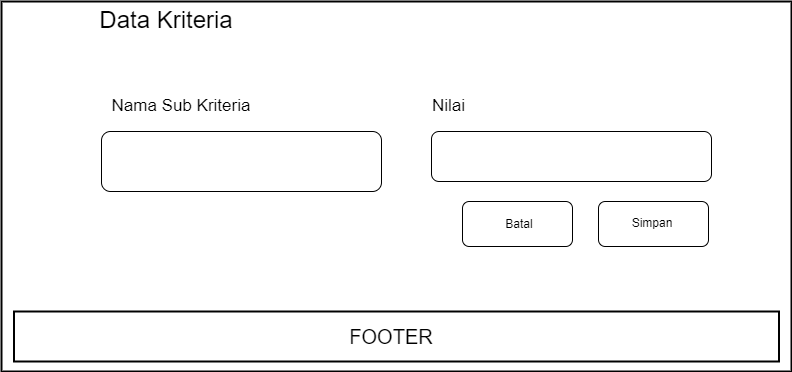

The diagram above was exported from draw.io. Its source (the exported page's mxGraphModel, read from the mxfile embedded in the PNG):
<mxGraphModel dx="1422" dy="729" grid="1" gridSize="10" guides="1" tooltips="1" connect="1" arrows="1" fold="1" page="1" pageScale="1" pageWidth="1169" pageHeight="827" math="0" shadow="0">
  <root>
    <mxCell id="0" />
    <mxCell id="1" parent="0" />
    <mxCell id="3x-PoDy3NdCamclKXtsm-1" value="" style="rounded=0;whiteSpace=wrap;html=1;strokeWidth=2;" vertex="1" parent="1">
      <mxGeometry x="130" y="120" width="790" height="370" as="geometry" />
    </mxCell>
    <mxCell id="3x-PoDy3NdCamclKXtsm-2" value="&lt;h2 style=&quot;line-height: 1.34; margin: 0px 40px 0px 0px; font-family: &amp;quot;Google Sans&amp;quot;, arial, sans-serif; font-size: 24px; font-weight: 400; pointer-events: none; position: relative; transform-origin: left top; overflow-wrap: break-word; overflow: visible; padding-bottom: 2px;&quot; data-ved=&quot;2ahUKEwiXhe-46Mn7AhXmT2wGHUcXCMAQ3B0oAHoECAsQAQ&quot; data-attrid=&quot;title&quot; data-local-attribute=&quot;d3bn&quot; data-dtype=&quot;d3ifr&quot; class=&quot;qrShPb kno-ecr-pt PZPZlf q8U8x PPT5v hNKfZe&quot;&gt;&lt;span style=&quot;background-color: rgb(255, 255, 255);&quot;&gt;Data Kriteria&lt;/span&gt;&lt;/h2&gt;" style="text;html=1;strokeColor=none;fillColor=none;align=center;verticalAlign=middle;whiteSpace=wrap;rounded=0;strokeWidth=2;" vertex="1" parent="1">
      <mxGeometry x="190" y="120" width="250" height="40" as="geometry" />
    </mxCell>
    <mxCell id="3x-PoDy3NdCamclKXtsm-3" value="" style="rounded=0;whiteSpace=wrap;html=1;labelBackgroundColor=#FFFFFF;fontColor=#000000;strokeWidth=2;" vertex="1" parent="1">
      <mxGeometry x="142.5" y="430" width="765" height="50" as="geometry" />
    </mxCell>
    <mxCell id="3x-PoDy3NdCamclKXtsm-4" value="&lt;font style=&quot;font-size: 20px;&quot;&gt;FOOTER&lt;/font&gt;" style="text;html=1;strokeColor=none;fillColor=none;align=center;verticalAlign=middle;whiteSpace=wrap;rounded=0;labelBackgroundColor=#FFFFFF;fontColor=#000000;strokeWidth=2;" vertex="1" parent="1">
      <mxGeometry x="420" y="440" width="200" height="30" as="geometry" />
    </mxCell>
    <mxCell id="3x-PoDy3NdCamclKXtsm-5" value="" style="rounded=1;whiteSpace=wrap;html=1;" vertex="1" parent="1">
      <mxGeometry x="230" y="250" width="280" height="60" as="geometry" />
    </mxCell>
    <mxCell id="3x-PoDy3NdCamclKXtsm-7" value="&lt;font style=&quot;font-size: 17px;&quot;&gt;Nama Sub Kriteria&lt;/font&gt;" style="text;html=1;strokeColor=none;fillColor=none;align=center;verticalAlign=middle;whiteSpace=wrap;rounded=0;" vertex="1" parent="1">
      <mxGeometry x="230" y="210" width="160" height="30" as="geometry" />
    </mxCell>
    <mxCell id="3x-PoDy3NdCamclKXtsm-8" value="&lt;font style=&quot;font-size: 17px;&quot;&gt;Nilai&lt;/font&gt;" style="text;html=1;strokeColor=none;fillColor=none;align=center;verticalAlign=middle;whiteSpace=wrap;rounded=0;" vertex="1" parent="1">
      <mxGeometry x="520" y="210" width="115" height="30" as="geometry" />
    </mxCell>
    <mxCell id="3x-PoDy3NdCamclKXtsm-11" value="" style="rounded=1;whiteSpace=wrap;html=1;" vertex="1" parent="1">
      <mxGeometry x="727" y="320" width="110" height="45" as="geometry" />
    </mxCell>
    <mxCell id="3x-PoDy3NdCamclKXtsm-12" value="Simpan" style="text;html=1;strokeColor=none;fillColor=none;align=center;verticalAlign=middle;whiteSpace=wrap;rounded=0;" vertex="1" parent="1">
      <mxGeometry x="751" y="326.5" width="60" height="30" as="geometry" />
    </mxCell>
    <mxCell id="3x-PoDy3NdCamclKXtsm-13" value="" style="rounded=1;whiteSpace=wrap;html=1;" vertex="1" parent="1">
      <mxGeometry x="560" y="250" width="280" height="50" as="geometry" />
    </mxCell>
    <mxCell id="3x-PoDy3NdCamclKXtsm-15" value="" style="rounded=1;whiteSpace=wrap;html=1;" vertex="1" parent="1">
      <mxGeometry x="591" y="320" width="110" height="45" as="geometry" />
    </mxCell>
    <mxCell id="3x-PoDy3NdCamclKXtsm-16" value="Batal" style="text;html=1;strokeColor=none;fillColor=none;align=center;verticalAlign=middle;whiteSpace=wrap;rounded=0;" vertex="1" parent="1">
      <mxGeometry x="606" y="327.5" width="84" height="30" as="geometry" />
    </mxCell>
  </root>
</mxGraphModel>